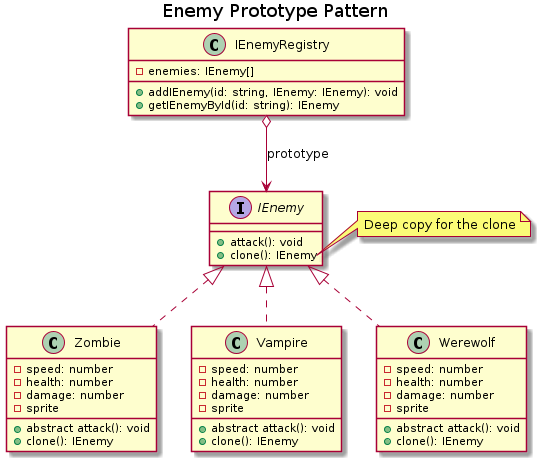

The diagram above was rendered by PlantUML. Its source (embedded in the PNG):
@startuml

title Enemy Prototype Pattern

class IEnemyRegistry {
    -enemies: IEnemy[]
    +addIEnemy(id: string, IEnemy: IEnemy): void
    +getIEnemyById(id: string): IEnemy
}

interface IEnemy {
    +attack(): void
    +clone(): IEnemy
}

class Zombie implements IEnemy {
    -speed: number
    -health: number
    -damage: number
    -sprite
    +abstract attack(): void
    +clone(): IEnemy
}

class Vampire implements IEnemy {
    -speed: number
    -health: number
    -damage: number
    -sprite
    +abstract attack(): void
    +clone(): IEnemy
}

class Werewolf implements IEnemy {
    -speed: number
    -health: number
    -damage: number
    -sprite
    +abstract attack(): void
    +clone(): IEnemy
}

IEnemyRegistry o--> IEnemy : prototype

note right of IEnemy::clone
Deep copy for the clone
end note

@enduml